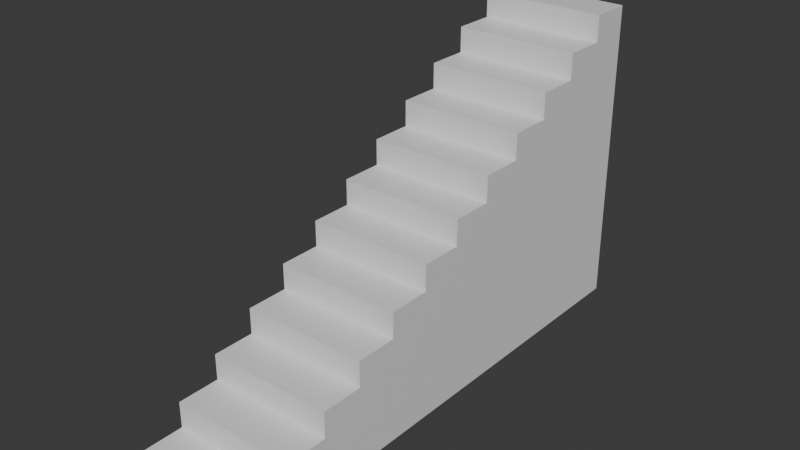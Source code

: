# Source: stairs4.blend  (saved by Blender 4.0.36; exported with 4.5.12 LTS)
import bpy
from mathutils import Matrix  # noqa: F401  (used for matrix-valued properties, if any)

bpy.ops.wm.read_factory_settings(use_empty=True)
scene = bpy.context.scene
scene.name = 'Scene'

# ---- collections
col_collection = bpy.data.collections.new('Collection'); scene.collection.children.link(col_collection)

# ---- materials (node trees are filled in below, after node groups)
mat_material_003 = bpy.data.materials.new('Material.003')
mat_material_003.alpha_threshold = 0.0
mat_material_003.use_transparent_shadow = False
mat_material_003.roughness = 0.5
mat_material_003.line_color = (0.0, 0.0, 0.0, 1.0)
mat_material = bpy.data.materials.new('Material')
mat_material.alpha_threshold = 0.0
mat_material.use_transparent_shadow = False
mat_material.roughness = 0.5
mat_material.line_color = (0.0, 0.0, 0.0, 1.0)
mat_material_001 = bpy.data.materials.new('Material.001')
mat_material_001.alpha_threshold = 0.0
mat_material_001.use_transparent_shadow = False
mat_material_001.roughness = 0.5
mat_material_001.line_color = (0.0, 0.0, 0.0, 1.0)
mat_material_002 = bpy.data.materials.new('Material.002')
mat_material_002.alpha_threshold = 0.0
mat_material_002.use_transparent_shadow = False
mat_material_002.roughness = 0.5
mat_material_002.line_color = (0.0, 0.0, 0.0, 1.0)
mat_material_004 = bpy.data.materials.new('Material.004')
mat_material_004.alpha_threshold = 0.0
mat_material_004.use_transparent_shadow = False
mat_material_004.roughness = 0.5
mat_material_004.line_color = (0.0, 0.0, 0.0, 1.0)

# ---- material node trees
mat_material_003.use_nodes = True; mat_material_003.node_tree.nodes.clear()
_N = mat_material_003.node_tree.nodes; _L = mat_material_003.node_tree.links
n0 = _N.new('ShaderNodeOutputMaterial'); n0.name = 'Material Output'; n0.location = (300, 300)
n1 = _N.new('ShaderNodeBsdfPrincipled'); n1.name = 'Principled BSDF'; n1.location = (10, 300)
n1.inputs[3].default_value = 1.45
_L.new(n1.outputs[0], n0.inputs[0])
n0.is_active_output = True
mat_material.use_nodes = True; mat_material.node_tree.nodes.clear()
_N = mat_material.node_tree.nodes; _L = mat_material.node_tree.links
n0 = _N.new('ShaderNodeOutputMaterial'); n0.name = 'Material Output'; n0.location = (300, 300)
n1 = _N.new('ShaderNodeBsdfPrincipled'); n1.name = 'Principled BSDF'; n1.location = (10, 300)
n1.inputs[3].default_value = 1.45
_L.new(n1.outputs[0], n0.inputs[0])
n0.is_active_output = True
mat_material_001.use_nodes = True; mat_material_001.node_tree.nodes.clear()
_N = mat_material_001.node_tree.nodes; _L = mat_material_001.node_tree.links
n0 = _N.new('ShaderNodeOutputMaterial'); n0.name = 'Material Output'; n0.location = (300, 300)
n1 = _N.new('ShaderNodeBsdfPrincipled'); n1.name = 'Principled BSDF'; n1.location = (10, 300)
n1.inputs[3].default_value = 1.45
_L.new(n1.outputs[0], n0.inputs[0])
n0.is_active_output = True
mat_material_002.use_nodes = True; mat_material_002.node_tree.nodes.clear()
_N = mat_material_002.node_tree.nodes; _L = mat_material_002.node_tree.links
n0 = _N.new('ShaderNodeOutputMaterial'); n0.name = 'Material Output'; n0.location = (300, 300)
n1 = _N.new('ShaderNodeBsdfPrincipled'); n1.name = 'Principled BSDF'; n1.location = (10, 300)
n1.inputs[3].default_value = 1.45
_L.new(n1.outputs[0], n0.inputs[0])
n0.is_active_output = True
mat_material_004.use_nodes = True; mat_material_004.node_tree.nodes.clear()
_N = mat_material_004.node_tree.nodes; _L = mat_material_004.node_tree.links
n0 = _N.new('ShaderNodeOutputMaterial'); n0.name = 'Material Output'; n0.location = (300, 300)
n1 = _N.new('ShaderNodeBsdfPrincipled'); n1.name = 'Principled BSDF'; n1.location = (10, 300)
n1.inputs[3].default_value = 1.45
_L.new(n1.outputs[0], n0.inputs[0])
n0.is_active_output = True

# ---- world
world_world = bpy.data.worlds.new('World'); scene.world = world_world
world_world.use_nodes = True; world_world.node_tree.nodes.clear()
_N = world_world.node_tree.nodes; _L = world_world.node_tree.links
n0 = _N.new('ShaderNodeOutputWorld'); n0.name = 'World Output'; n0.location = (300, 300)
n1 = _N.new('ShaderNodeBackground'); n1.name = 'Background'; n1.location = (10, 300)
n1.inputs[0].default_value = (0.05088, 0.05088, 0.05088, 1.0)
_L.new(n1.outputs[0], n0.inputs[0])
n0.is_active_output = True
world_world.color = (0.05088, 0.05088, 0.05088)
world_world.use_sun_shadow = False
world_world.sun_shadow_jitter_overblur = 0.0

# ---- meshes
me_step3 = bpy.data.meshes.new('Step3')
me_step3.from_pydata([(-0.5, 3.5, 0.0), (0.5, 3.5, 0.0), (-0.5, 3.5, 2.449), (0.5, 3.5, 2.449), (-0.5, 2.167, 1.837), (0.5, 2.167, 1.837), (-0.5, 2.833, 2.041), (0.5, 2.833, 2.041), (-0.5, 2.833, 2.245), (0.5, 2.833, 2.245), (0.5, 2.5, 2.041), (0.5, 2.5, 1.837), (-0.5, 2.5, 2.041), (-0.5, 2.5, 1.837), (-0.5, 3.167, 2.449), (-0.5, 3.167, 2.245), (0.5, 3.167, 2.449), (0.5, 3.167, 2.245), (0.5, 0.8333, 0.8165), (-0.5, -0.5, 0.0), (0.5, -0.5, 0.0), (-0.5, -0.5, 0.2041), (0.5, -0.5, 0.2041), (-0.5, 0.1667, 0.4082), (0.5, 0.1667, 0.4082), (-0.5, 0.1667, 0.6124), (0.5, 0.1667, 0.6124), (0.5, -0.1667, 0.4082), (0.5, -0.1667, 0.2041), (-0.5, -0.1667, 0.4082), (-0.5, -0.1667, 0.2041), (-0.5, 0.5, 0.8165), (-0.5, 0.5, 0.6124), (0.5, 0.5, 0.8165), (0.5, 0.5, 0.6124), (-0.5, 0.8333, 0.8165), (-0.5, 2.167, 1.633), (-0.5, 0.8333, 1.021), (0.5, 0.8333, 1.021), (-0.5, 1.5, 1.225), (0.5, 1.5, 1.225), (-0.5, 1.5, 1.429), (0.5, 1.5, 1.429), (0.5, 1.167, 1.225), (0.5, 1.167, 1.021), (-0.5, 1.167, 1.225), (-0.5, 1.167, 1.021), (-0.5, 1.833, 1.633), (-0.5, 1.833, 1.429), (0.5, 1.833, 1.633), (0.5, 1.833, 1.429), (0.5, 2.167, 1.633)], [], [(11, 13, 4, 5), (8, 6, 7, 9), (8, 9, 17, 15), (7, 6, 12, 10), (17, 16, 14, 15), (11, 10, 12, 13), (2, 14, 16, 3), (2, 3, 1, 0), (20, 1, 3, 16, 17, 9, 7, 10, 11, 5, 51, 49, 50, 42, 40, 43, 44, 38, 18, 33, 34, 26, 24, 27, 28, 22), (4, 36, 51, 5), (28, 30, 21, 22), (25, 23, 24, 26), (25, 26, 34, 32), (24, 23, 29, 27), (20, 22, 21, 19), (34, 33, 31, 32), (28, 27, 29, 30), (35, 31, 33, 18), (35, 18, 38, 37), (2, 0, 19, 21, 30, 29, 23, 25, 32, 31, 35, 37, 46, 45, 39, 41, 48, 47, 36, 4, 13, 12, 6, 8, 15, 14), (36, 47, 49, 51), (44, 46, 37, 38), (41, 39, 40, 42), (41, 42, 50, 48), (40, 39, 45, 43), (50, 49, 47, 48), (44, 43, 45, 46)])
me_step3.polygons.foreach_set('material_index', [4, 4, 4, 4, 4, 4, 4, 4, 4, 4, 0, 0, 0, 0, 0, 0, 0, 0, 0, 4, 1, 1, 1, 1, 1, 1, 1])
_uv = me_step3.uv_layers.new(name='UVMap')
_uv.uv.foreach_set('vector', [0.8125, 0.4593, 0.8125, 0.7093, 0.75, 0.7093, 0.75, 0.4593, 0.1875, 0.6124, 0.2385, 0.6124, 0.2385, 0.8624, 0.1875, 0.8624, -2.191e-08, 0.8624, -3.284e-08, 0.6124, 0.0625, 0.6124, 0.0625, 0.8624, 0.125, 0.6124, 0.125, 0.8624, 0.0625, 0.8624, 0.0625, 0.6124, 0.2896, 0.8624, 0.2385, 0.8624, 0.2385, 0.6124, 0.2896, 0.6124, 0.3406, 0.8624, 0.2896, 0.8624, 0.2896, 0.6124, 0.3406, 0.6124, 0.1875, 0.8624, 0.125, 0.8624, 0.125, 0.6124, 0.1875, 0.6124, 0.0, 0.0, 0.25, 0.0, 0.25, 0.6124, 0.0, 0.6124, 0.9197, 0.787, 0.25, 0.6124, 0.1875, 0.6124, 0.2385, 0.8624, 0.0625, 0.6124, 0.1875, 0.8624, 0.125, 0.6124, 0.2896, 0.8624, 0.8125, 0.4593, 0.75, 0.4593, 0.3265, 0.6124, 0.6812, 0.9186, 0.4796, 0.6124, 0.6187, 0.9186, 0.5562, 0.6124, 0.5562, 0.9186, 0.4031, 0.6124, 0.3265, 0.6124, 0.741, 0.787, 0.9197, 0.3935, 0.6426, 0.3935, 0.9197, 0.787, 0.6426, 0.787, 0.8394, 0.3935, 0.741, 0.3935, 0.8394, 0.787, 0.75, 0.7093, 0.3265, 0.9186, 0.3265, 0.6124, 0.75, 0.4593, 0.741, 0.3935, 0.741, 2.066e-08, 0.8394, 2.496e-08, 0.8394, 0.3935, 0.9197, 0.3935, 1.0, 0.3935, 1.0, 0.787, 0.9197, 0.787, 0.741, 8.934e-09, 0.741, 0.3935, 0.6426, 0.3935, 0.6426, -7.094e-09, 0.6426, 0.787, 0.6426, 0.3935, 0.741, 0.3935, 0.741, 0.787, 0.9197, 0.787, 0.8394, 0.787, 0.8394, 0.3935, 0.9197, 0.3935, 1.0, 0.3935, 0.9197, 0.3935, 0.9197, -1.675e-08, 1.0, -2.026e-08, 0.9197, 0.3935, 0.8394, 0.3935, 0.8394, 2.195e-08, 0.9197, 1.844e-08, 0.741, 0.3935, 0.8394, 0.3935, 0.8394, 0.787, 0.741, 0.787, 0.741, 0.3935, 0.741, 0.787, 0.3265, 0.6124, 0.3265, 0.9186, 0.1875, 0.8624, 0.0, 0.6124, 0.9197, 0.3935, 0.8394, 2.496e-08, 0.9197, 1.844e-08, 0.741, 0.3935, 1.0, 0.3935, 0.741, 8.934e-09, 1.0, -2.026e-08, 0.8394, 0.3935, 0.741, 0.3935, 0.3265, 0.9186, 0.6187, 0.6124, 0.4796, 0.9186, 0.6812, 0.6124, 0.4031, 0.9186, 0.7437, 0.6124, 0.25, 0.9186, 0.3265, 0.9186, 0.75, 0.7093, 0.3406, 0.6124, 0.0625, 0.8624, 0.2385, 0.6124, -2.191e-08, 0.8624, 0.2896, 0.6124, 0.125, 0.8624, 0.3265, 0.9186, 0.25, 0.9186, 0.25, 0.6124, 0.3265, 0.6124, 0.4031, 0.6124, 0.4031, 0.9186, 0.3265, 0.9186, 0.3265, 0.6124, 0.6187, 0.6124, 0.6812, 0.6124, 0.6812, 0.9186, 0.6187, 0.9186, 0.4031, 0.9186, 0.4031, 0.6124, 0.4796, 0.6124, 0.4796, 0.9186, 0.5562, 0.6124, 0.5562, 0.9186, 0.4796, 0.9186, 0.4796, 0.6124, 0.7437, 0.9186, 0.6812, 0.9186, 0.6812, 0.6124, 0.7437, 0.6124, 0.6187, 0.9186, 0.5562, 0.9186, 0.5562, 0.6124, 0.6187, 0.6124])
me_step3.materials.append(mat_material_003)
me_step3.materials.append(mat_material)
me_step3.materials.append(mat_material_001)
me_step3.materials.append(mat_material_002)
me_step3.materials.append(mat_material_004)
me_step3.use_mirror_vertex_groups = False
me_step3.update()

# ---- objects
ob_step3 = bpy.data.objects.new('Step3', me_step3)

# ---- transforms, parenting, visibility, modifiers, constraints
ob_step3.location = (0.0, 0.0, 0.0)
ob_step3.lock_rotations_4d = False
ob_step3.empty_display_type = 'ARROWS'
ob_step3.lineart.crease_threshold = 0.0

# ---- collection membership
col_collection.objects.link(ob_step3)

# ---- scene / render settings (as saved in the file)
scene.frame_start = 1; scene.frame_end = 250; scene.frame_set(1)
scene.render.engine = 'BLENDER_EEVEE_NEXT'
scene.cycles.sampling_pattern = 'TABULATED_SOBOL'
bpy.context.view_layer.update()

# ---- added for rendering (the .blend has no active camera and no usable light): camera, sun
cam_auto = bpy.data.cameras.new('AutoCamera')
cam_auto.lens = 50.0
cam_auto.sensor_width = 36.0
cam_auto.clip_end = 1000.0
ob_auto_camera = bpy.data.objects.new('AutoCamera', cam_auto)
scene.collection.objects.link(ob_auto_camera)
ob_auto_camera.location = (4.43721, -3.82466, 4.77452)
ob_auto_camera.rotation_euler = (1.09748, -7.21219e-08, 0.694738)
scene.camera = ob_auto_camera
light_auto_sun = bpy.data.lights.new('AutoSun', 'SUN')
light_auto_sun.energy = 3.0
light_auto_sun.angle = 0.0523599
ob_auto_sun = bpy.data.objects.new('AutoSun', light_auto_sun)
scene.collection.objects.link(ob_auto_sun)
ob_auto_sun.rotation_euler = (0.872665, 0.174533, 0.523599)
bpy.context.view_layer.update()
